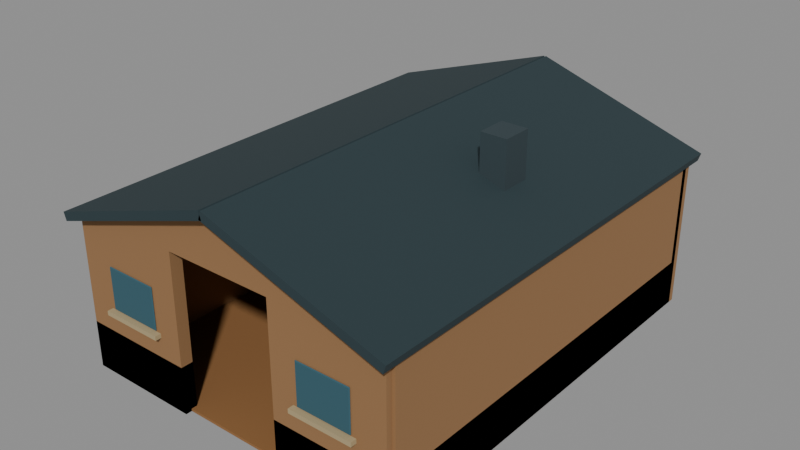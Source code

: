 # Source: building_home.blend  (saved by Blender 5.2.45; exported with 4.5.12 LTS)
import bpy
from mathutils import Matrix  # noqa: F401  (used for matrix-valued properties, if any)

bpy.ops.wm.read_factory_settings(use_empty=True)
scene = bpy.context.scene
scene.name = 'Scene'

# ---- materials (node trees are filled in below, after node groups)
mat_dd_wood_light = bpy.data.materials.new('DD_wood_light')
mat_dd_wood_light.diffuse_color = (0.2738, 0.126, 0.03968, 1.0)
mat_dd_home = bpy.data.materials.new('DD_home')
mat_dd_home.diffuse_color = (0.2957, 0.1549, 0.06372, 1.0)
mat_dd_glass = bpy.data.materials.new('DD_glass')
mat_dd_glass.diffuse_color = (0.03007, 0.1005, 0.1329, 1.0)
mat_dd_cream = bpy.data.materials.new('DD_cream')
mat_dd_cream.diffuse_color = (0.42, 0.3303, 0.1789, 1.0)
mat_dd_roof = bpy.data.materials.new('DD_roof')
mat_dd_roof.diffuse_color = (0.01961, 0.03968, 0.04696, 1.0)
mat_dd_steel = bpy.data.materials.new('DD_steel')
mat_dd_steel.diffuse_color = (0.03007, 0.05088, 0.05925, 1.0)

# ---- material node trees
mat_dd_wood_light.use_nodes = True; mat_dd_wood_light.node_tree.nodes.clear()
_N = mat_dd_wood_light.node_tree.nodes; _L = mat_dd_wood_light.node_tree.links
n0 = _N.new('ShaderNodeBsdfPrincipled'); n0.name = 'Principled BSDF'; n0.location = (-200, 100)
n0.inputs[0].default_value = (0.2738, 0.126, 0.03968, 1.0)
n0.inputs[2].default_value = 0.93
n0.inputs[10].default_value = 0.005
n1 = _N.new('ShaderNodeOutputMaterial'); n1.name = 'Material Output'; n1.location = (200, 100)
_L.new(n0.outputs[0], n1.inputs[0])
n1.is_active_output = True
mat_dd_home.use_nodes = True; mat_dd_home.node_tree.nodes.clear()
_N = mat_dd_home.node_tree.nodes; _L = mat_dd_home.node_tree.links
n0 = _N.new('ShaderNodeBsdfPrincipled'); n0.name = 'Principled BSDF'; n0.location = (-200, 100)
n0.inputs[0].default_value = (0.2957, 0.1549, 0.06372, 1.0)
n0.inputs[2].default_value = 0.93
n0.inputs[10].default_value = 0.005
n1 = _N.new('ShaderNodeOutputMaterial'); n1.name = 'Material Output'; n1.location = (200, 100)
_L.new(n0.outputs[0], n1.inputs[0])
n1.is_active_output = True
mat_dd_glass.use_nodes = True; mat_dd_glass.node_tree.nodes.clear()
_N = mat_dd_glass.node_tree.nodes; _L = mat_dd_glass.node_tree.links
n0 = _N.new('ShaderNodeBsdfPrincipled'); n0.name = 'Principled BSDF'; n0.location = (-200, 100)
n0.inputs[0].default_value = (0.03007, 0.1005, 0.1329, 1.0)
n0.inputs[2].default_value = 0.93
n0.inputs[10].default_value = 0.005
n1 = _N.new('ShaderNodeOutputMaterial'); n1.name = 'Material Output'; n1.location = (200, 100)
_L.new(n0.outputs[0], n1.inputs[0])
n1.is_active_output = True
mat_dd_cream.use_nodes = True; mat_dd_cream.node_tree.nodes.clear()
_N = mat_dd_cream.node_tree.nodes; _L = mat_dd_cream.node_tree.links
n0 = _N.new('ShaderNodeBsdfPrincipled'); n0.name = 'Principled BSDF'; n0.location = (-200, 100)
n0.inputs[0].default_value = (0.42, 0.3303, 0.1789, 1.0)
n0.inputs[2].default_value = 0.93
n0.inputs[10].default_value = 0.005
n1 = _N.new('ShaderNodeOutputMaterial'); n1.name = 'Material Output'; n1.location = (200, 100)
_L.new(n0.outputs[0], n1.inputs[0])
n1.is_active_output = True
mat_dd_roof.use_nodes = True; mat_dd_roof.node_tree.nodes.clear()
_N = mat_dd_roof.node_tree.nodes; _L = mat_dd_roof.node_tree.links
n0 = _N.new('ShaderNodeBsdfPrincipled'); n0.name = 'Principled BSDF'; n0.location = (-200, 100)
n0.inputs[0].default_value = (0.01961, 0.03968, 0.04696, 1.0)
n0.inputs[2].default_value = 0.93
n0.inputs[10].default_value = 0.005
n1 = _N.new('ShaderNodeOutputMaterial'); n1.name = 'Material Output'; n1.location = (200, 100)
_L.new(n0.outputs[0], n1.inputs[0])
n1.is_active_output = True
mat_dd_steel.use_nodes = True; mat_dd_steel.node_tree.nodes.clear()
_N = mat_dd_steel.node_tree.nodes; _L = mat_dd_steel.node_tree.links
n0 = _N.new('ShaderNodeBsdfPrincipled'); n0.name = 'Principled BSDF'; n0.location = (-200, 100)
n0.inputs[0].default_value = (0.03007, 0.05088, 0.05925, 1.0)
n0.inputs[2].default_value = 0.93
n0.inputs[10].default_value = 0.005
n1 = _N.new('ShaderNodeOutputMaterial'); n1.name = 'Material Output'; n1.location = (200, 100)
_L.new(n0.outputs[0], n1.inputs[0])
n1.is_active_output = True

# ---- meshes
me_cube = bpy.data.meshes.new('Cube')
me_cube.from_pydata([(-2.75, -3.5, -0.02), (-2.75, -3.5, 0.02), (-2.75, 3.5, -0.02), (-2.75, 3.5, 0.02), (2.75, -3.5, -0.02), (2.75, -3.5, 0.02), (2.75, 3.5, -0.02), (2.75, 3.5, 0.02)], [], [(0, 1, 3, 2), (2, 3, 7, 6), (6, 7, 5, 4), (4, 5, 1, 0), (2, 6, 4, 0), (7, 3, 1, 5)])
_uv = me_cube.uv_layers.new(name='UVMap')
_uv.uv.foreach_set('vector', [0.375, 0.0, 0.625, 0.0, 0.625, 0.25, 0.375, 0.25, 0.375, 0.25, 0.625, 0.25, 0.625, 0.5, 0.375, 0.5, 0.375, 0.5, 0.625, 0.5, 0.625, 0.75, 0.375, 0.75, 0.375, 0.75, 0.625, 0.75, 0.625, 1.0, 0.375, 1.0, 0.125, 0.5, 0.375, 0.5, 0.375, 0.75, 0.125, 0.75, 0.625, 0.5, 0.875, 0.5, 0.875, 0.75, 0.625, 0.75])
me_cube.materials.append(mat_dd_wood_light)
me_cube.update()
me_cube_001 = bpy.data.meshes.new('Cube.001')
me_cube_001.from_pydata([(-2.85, -0.1, -1.3), (-2.85, -0.1, 1.3), (-2.85, 0.1, -1.3), (-2.85, 0.1, 1.3), (2.85, -0.1, -1.3), (2.85, -0.1, 1.3), (2.85, 0.1, -1.3), (2.85, 0.1, 1.3)], [], [(0, 1, 3, 2), (2, 3, 7, 6), (6, 7, 5, 4), (4, 5, 1, 0), (2, 6, 4, 0), (7, 3, 1, 5)])
_uv = me_cube_001.uv_layers.new(name='UVMap')
_uv.uv.foreach_set('vector', [0.375, 0.0, 0.625, 0.0, 0.625, 0.25, 0.375, 0.25, 0.375, 0.25, 0.625, 0.25, 0.625, 0.5, 0.375, 0.5, 0.375, 0.5, 0.625, 0.5, 0.625, 0.75, 0.375, 0.75, 0.375, 0.75, 0.625, 0.75, 0.625, 1.0, 0.375, 1.0, 0.125, 0.5, 0.375, 0.5, 0.375, 0.75, 0.125, 0.75, 0.625, 0.5, 0.875, 0.5, 0.875, 0.75, 0.625, 0.75])
me_cube_001.materials.append(mat_dd_home)
me_cube_001.update()
me_cube_002 = bpy.data.meshes.new('Cube.002')
me_cube_002.from_pydata([(-0.1, -3.5, -1.3), (-0.1, -3.5, 1.3), (-0.1, 3.5, -1.3), (-0.1, 3.5, 1.3), (0.1, -3.5, -1.3), (0.1, -3.5, 1.3), (0.1, 3.5, -1.3), (0.1, 3.5, 1.3)], [], [(0, 1, 3, 2), (2, 3, 7, 6), (6, 7, 5, 4), (4, 5, 1, 0), (2, 6, 4, 0), (7, 3, 1, 5)])
_uv = me_cube_002.uv_layers.new(name='UVMap')
_uv.uv.foreach_set('vector', [0.375, 0.0, 0.625, 0.0, 0.625, 0.25, 0.375, 0.25, 0.375, 0.25, 0.625, 0.25, 0.625, 0.5, 0.375, 0.5, 0.375, 0.5, 0.625, 0.5, 0.625, 0.75, 0.375, 0.75, 0.375, 0.75, 0.625, 0.75, 0.625, 1.0, 0.375, 1.0, 0.125, 0.5, 0.375, 0.5, 0.375, 0.75, 0.125, 0.75, 0.625, 0.5, 0.875, 0.5, 0.875, 0.75, 0.625, 0.75])
me_cube_002.materials.append(mat_dd_home)
me_cube_002.update()
me_cube_003 = bpy.data.meshes.new('Cube.003')
me_cube_003.from_pydata([(-0.1, -3.5, -1.3), (-0.1, -3.5, 1.3), (-0.1, 3.5, -1.3), (-0.1, 3.5, 1.3), (0.1, -3.5, -1.3), (0.1, -3.5, 1.3), (0.1, 3.5, -1.3), (0.1, 3.5, 1.3)], [], [(0, 1, 3, 2), (2, 3, 7, 6), (6, 7, 5, 4), (4, 5, 1, 0), (2, 6, 4, 0), (7, 3, 1, 5)])
_uv = me_cube_003.uv_layers.new(name='UVMap')
_uv.uv.foreach_set('vector', [0.375, 0.0, 0.625, 0.0, 0.625, 0.25, 0.375, 0.25, 0.375, 0.25, 0.625, 0.25, 0.625, 0.5, 0.375, 0.5, 0.375, 0.5, 0.625, 0.5, 0.625, 0.75, 0.375, 0.75, 0.375, 0.75, 0.625, 0.75, 0.625, 1.0, 0.375, 1.0, 0.125, 0.5, 0.375, 0.5, 0.375, 0.75, 0.125, 0.75, 0.625, 0.5, 0.875, 0.5, 0.875, 0.75, 0.625, 0.75])
me_cube_003.materials.append(mat_dd_home)
me_cube_003.update()
me_cube_004 = bpy.data.meshes.new('Cube.004')
me_cube_004.from_pydata([(-0.1, -3.5, -0.39), (-0.1, -3.5, 0.39), (-0.1, 3.5, -0.39), (-0.1, 3.5, 0.39), (0.1, -3.5, -0.39), (0.1, -3.5, 0.39), (0.1, 3.5, -0.39), (0.1, 3.5, 0.39)], [], [(0, 1, 3, 2), (2, 3, 7, 6), (6, 7, 5, 4), (4, 5, 1, 0), (2, 6, 4, 0), (7, 3, 1, 5)])
_uv = me_cube_004.uv_layers.new(name='UVMap')
_uv.uv.foreach_set('vector', [0.375, 0.0, 0.625, 0.0, 0.625, 0.25, 0.375, 0.25, 0.375, 0.25, 0.625, 0.25, 0.625, 0.5, 0.375, 0.5, 0.375, 0.5, 0.625, 0.5, 0.625, 0.75, 0.375, 0.75, 0.375, 0.75, 0.625, 0.75, 0.625, 1.0, 0.375, 1.0, 0.125, 0.5, 0.375, 0.5, 0.375, 0.75, 0.125, 0.75, 0.625, 0.5, 0.875, 0.5, 0.875, 0.75, 0.625, 0.75])
me_cube_004.materials.append(mat_dd_home)
me_cube_004.update()
me_cube_005 = bpy.data.meshes.new('Cube.005')
me_cube_005.from_pydata([(-0.95, -0.1, -1.3), (-0.95, -0.1, 1.3), (-0.95, 0.1, -1.3), (-0.95, 0.1, 1.3), (0.95, -0.1, -1.3), (0.95, -0.1, 1.3), (0.95, 0.1, -1.3), (0.95, 0.1, 1.3)], [], [(0, 1, 3, 2), (2, 3, 7, 6), (6, 7, 5, 4), (4, 5, 1, 0), (2, 6, 4, 0), (7, 3, 1, 5)])
_uv = me_cube_005.uv_layers.new(name='UVMap')
_uv.uv.foreach_set('vector', [0.375, 0.0, 0.625, 0.0, 0.625, 0.25, 0.375, 0.25, 0.375, 0.25, 0.625, 0.25, 0.625, 0.5, 0.375, 0.5, 0.375, 0.5, 0.625, 0.5, 0.625, 0.75, 0.375, 0.75, 0.375, 0.75, 0.625, 0.75, 0.625, 1.0, 0.375, 1.0, 0.125, 0.5, 0.375, 0.5, 0.375, 0.75, 0.125, 0.75, 0.625, 0.5, 0.875, 0.5, 0.875, 0.75, 0.625, 0.75])
me_cube_005.materials.append(mat_dd_home)
me_cube_005.update()
me_cube_006 = bpy.data.meshes.new('Cube.006')
me_cube_006.from_pydata([(-0.95, -0.1, -0.39), (-0.95, -0.1, 0.39), (-0.95, 0.1, -0.39), (-0.95, 0.1, 0.39), (0.95, -0.1, -0.39), (0.95, -0.1, 0.39), (0.95, 0.1, -0.39), (0.95, 0.1, 0.39)], [], [(0, 1, 3, 2), (2, 3, 7, 6), (6, 7, 5, 4), (4, 5, 1, 0), (2, 6, 4, 0), (7, 3, 1, 5)])
_uv = me_cube_006.uv_layers.new(name='UVMap')
_uv.uv.foreach_set('vector', [0.375, 0.0, 0.625, 0.0, 0.625, 0.25, 0.375, 0.25, 0.375, 0.25, 0.625, 0.25, 0.625, 0.5, 0.375, 0.5, 0.375, 0.5, 0.625, 0.5, 0.625, 0.75, 0.375, 0.75, 0.375, 0.75, 0.625, 0.75, 0.625, 1.0, 0.375, 1.0, 0.125, 0.5, 0.375, 0.5, 0.375, 0.75, 0.125, 0.75, 0.625, 0.5, 0.875, 0.5, 0.875, 0.75, 0.625, 0.75])
me_cube_006.materials.append(mat_dd_home)
me_cube_006.update()
me_cube_007 = bpy.data.meshes.new('Cube.007')
me_cube_007.from_pydata([(-0.4375, -9.313e-10, -0.35), (-0.4375, -0.0125, -0.3375), (-0.45, -9.313e-10, -0.3375), (-0.4375, -0.0125, 0.3375), (-0.4375, -9.313e-10, 0.35), (-0.45, -9.313e-10, 0.3375), (-0.4375, 9.313e-10, -0.35), (-0.45, 9.313e-10, -0.3375), (-0.4375, 0.0125, -0.3375), (-0.4375, 9.313e-10, 0.35), (-0.4375, 0.0125, 0.3375), (-0.45, 9.313e-10, 0.3375), (0.4375, -9.313e-10, -0.35), (0.45, -9.313e-10, -0.3375), (0.4375, -0.0125, -0.3375), (0.4375, -9.313e-10, 0.35), (0.4375, -0.0125, 0.3375), (0.45, -9.313e-10, 0.3375), (0.4375, 9.313e-10, -0.35), (0.4375, 0.0125, -0.3375), (0.45, 9.313e-10, -0.3375), (0.4375, 9.313e-10, 0.35), (0.45, 9.313e-10, 0.3375), (0.4375, 0.0125, 0.3375)], [], [(0, 1, 2), (3, 4, 5), (6, 7, 8), (9, 10, 11), (12, 13, 14), (15, 16, 17), (18, 19, 20), (21, 22, 23), (6, 0, 2, 7), (1, 3, 5, 2), (4, 9, 11, 5), (10, 8, 7, 11), (18, 6, 8, 19), (9, 21, 23, 10), (22, 20, 19, 23), (12, 18, 20, 13), (21, 15, 17, 22), (16, 14, 13, 17), (0, 12, 14, 1), (15, 4, 3, 16), (6, 18, 12, 0), (2, 5, 11, 7), (14, 16, 3, 1), (21, 9, 4, 15), (8, 10, 23, 19), (20, 22, 17, 13)])
_uv = me_cube_007.uv_layers.new(name='UVMap')
_uv.uv.foreach_set('vector', [0.1285, 0.625, 0.1285, 0.75, 0.125, 0.625, 0.6205, 0.9965, 0.625, 0.9965, 0.6205, 1.0, 0.1285, 0.625, 0.125, 0.625, 0.1285, 0.5, 0.625, 0.2106, 0.6205, 0.2535, 0.6205, 0.1562, 0.3715, 0.625, 0.3783, 0.625, 0.3755, 0.7517, 0.6267, 0.6892, 0.6205, 0.7535, 0.6205, 0.6562, 0.3715, 0.625, 0.3755, 0.4983, 0.3783, 0.625, 0.6267, 0.5929, 0.6205, 0.625, 0.6205, 0.4974, 0.1285, 0.625, 0.1285, 0.625, 0.125, 0.625, 0.125, 0.625, 0.3795, 0.0, 0.6205, 0.0, 0.6205, 0.125, 0.3795, 0.125, 0.625, 0.125, 0.625, 0.2106, 0.6205, 0.1562, 0.6205, 0.125, 0.6205, 0.2535, 0.3795, 0.2535, 0.3795, 0.125, 0.6205, 0.1562, 0.3715, 0.625, 0.1285, 0.625, 0.1285, 0.5, 0.3755, 0.4983, 0.625, 0.2106, 0.6267, 0.5929, 0.6205, 0.4974, 0.6205, 0.2535, 0.6205, 0.625, 0.3783, 0.625, 0.3755, 0.4983, 0.6205, 0.4974, 0.3715, 0.625, 0.3715, 0.625, 0.3783, 0.625, 0.3783, 0.625, 0.6267, 0.5929, 0.6267, 0.6892, 0.6205, 0.6562, 0.6205, 0.625, 0.6205, 0.7535, 0.3755, 0.7517, 0.3783, 0.625, 0.6205, 0.6562, 0.1285, 0.625, 0.3715, 0.625, 0.3755, 0.7517, 0.1285, 0.75, 0.6267, 0.6892, 0.625, 0.9965, 0.6205, 0.9965, 0.6205, 0.7535, 0.1285, 0.625, 0.3715, 0.625, 0.3715, 0.625, 0.1285, 0.625, 0.3795, 0.125, 0.6205, 0.125, 0.6205, 0.1562, 0.3795, 0.125, 0.3755, 0.7517, 0.6205, 0.7535, 0.6205, 0.9965, 0.3795, 0.9965, 0.6267, 0.5929, 0.8715, 0.625, 0.8715, 0.625, 0.6267, 0.6892, 0.3795, 0.2535, 0.6205, 0.2535, 0.6205, 0.4974, 0.3755, 0.4983, 0.3783, 0.625, 0.6205, 0.625, 0.6205, 0.6562, 0.3783, 0.625])
me_cube_007.materials.append(mat_dd_glass)
me_cube_007.update()
me_cube_008 = bpy.data.meshes.new('Cube.008')
me_cube_008.from_pydata([(-0.525, -0.05, -0.035), (-0.525, -0.05, 0.035), (-0.525, 0.05, -0.035), (-0.525, 0.05, 0.035), (0.525, -0.05, -0.035), (0.525, -0.05, 0.035), (0.525, 0.05, -0.035), (0.525, 0.05, 0.035)], [], [(0, 1, 3, 2), (2, 3, 7, 6), (6, 7, 5, 4), (4, 5, 1, 0), (2, 6, 4, 0), (7, 3, 1, 5)])
_uv = me_cube_008.uv_layers.new(name='UVMap')
_uv.uv.foreach_set('vector', [0.375, 0.0, 0.625, 0.0, 0.625, 0.25, 0.375, 0.25, 0.375, 0.25, 0.625, 0.25, 0.625, 0.5, 0.375, 0.5, 0.375, 0.5, 0.625, 0.5, 0.625, 0.75, 0.375, 0.75, 0.375, 0.75, 0.625, 0.75, 0.625, 1.0, 0.375, 1.0, 0.125, 0.5, 0.375, 0.5, 0.375, 0.75, 0.125, 0.75, 0.625, 0.5, 0.875, 0.5, 0.875, 0.75, 0.625, 0.75])
me_cube_008.materials.append(mat_dd_cream)
me_cube_008.update()
me_cube_009 = bpy.data.meshes.new('Cube.009')
me_cube_009.from_pydata([(-0.95, -0.1, -1.3), (-0.95, -0.1, 1.3), (-0.95, 0.1, -1.3), (-0.95, 0.1, 1.3), (0.95, -0.1, -1.3), (0.95, -0.1, 1.3), (0.95, 0.1, -1.3), (0.95, 0.1, 1.3)], [], [(0, 1, 3, 2), (2, 3, 7, 6), (6, 7, 5, 4), (4, 5, 1, 0), (2, 6, 4, 0), (7, 3, 1, 5)])
_uv = me_cube_009.uv_layers.new(name='UVMap')
_uv.uv.foreach_set('vector', [0.375, 0.0, 0.625, 0.0, 0.625, 0.25, 0.375, 0.25, 0.375, 0.25, 0.625, 0.25, 0.625, 0.5, 0.375, 0.5, 0.375, 0.5, 0.625, 0.5, 0.625, 0.75, 0.375, 0.75, 0.375, 0.75, 0.625, 0.75, 0.625, 1.0, 0.375, 1.0, 0.125, 0.5, 0.375, 0.5, 0.375, 0.75, 0.125, 0.75, 0.625, 0.5, 0.875, 0.5, 0.875, 0.75, 0.625, 0.75])
me_cube_009.materials.append(mat_dd_home)
me_cube_009.update()
me_cube_010 = bpy.data.meshes.new('Cube.010')
me_cube_010.from_pydata([(-0.95, -0.1, -0.39), (-0.95, -0.1, 0.39), (-0.95, 0.1, -0.39), (-0.95, 0.1, 0.39), (0.95, -0.1, -0.39), (0.95, -0.1, 0.39), (0.95, 0.1, -0.39), (0.95, 0.1, 0.39)], [], [(0, 1, 3, 2), (2, 3, 7, 6), (6, 7, 5, 4), (4, 5, 1, 0), (2, 6, 4, 0), (7, 3, 1, 5)])
_uv = me_cube_010.uv_layers.new(name='UVMap')
_uv.uv.foreach_set('vector', [0.375, 0.0, 0.625, 0.0, 0.625, 0.25, 0.375, 0.25, 0.375, 0.25, 0.625, 0.25, 0.625, 0.5, 0.375, 0.5, 0.375, 0.5, 0.625, 0.5, 0.625, 0.75, 0.375, 0.75, 0.375, 0.75, 0.625, 0.75, 0.625, 1.0, 0.375, 1.0, 0.125, 0.5, 0.375, 0.5, 0.375, 0.75, 0.125, 0.75, 0.625, 0.5, 0.875, 0.5, 0.875, 0.75, 0.625, 0.75])
me_cube_010.materials.append(mat_dd_home)
me_cube_010.update()
me_cube_011 = bpy.data.meshes.new('Cube.011')
me_cube_011.from_pydata([(-0.4375, -9.313e-10, -0.35), (-0.4375, -0.0125, -0.3375), (-0.45, -9.313e-10, -0.3375), (-0.4375, -0.0125, 0.3375), (-0.4375, -9.313e-10, 0.35), (-0.45, -9.313e-10, 0.3375), (-0.4375, 9.313e-10, -0.35), (-0.45, 9.313e-10, -0.3375), (-0.4375, 0.0125, -0.3375), (-0.4375, 9.313e-10, 0.35), (-0.4375, 0.0125, 0.3375), (-0.45, 9.313e-10, 0.3375), (0.4375, -9.313e-10, -0.35), (0.45, -9.313e-10, -0.3375), (0.4375, -0.0125, -0.3375), (0.4375, -9.313e-10, 0.35), (0.4375, -0.0125, 0.3375), (0.45, -9.313e-10, 0.3375), (0.4375, 9.313e-10, -0.35), (0.4375, 0.0125, -0.3375), (0.45, 9.313e-10, -0.3375), (0.4375, 9.313e-10, 0.35), (0.45, 9.313e-10, 0.3375), (0.4375, 0.0125, 0.3375)], [], [(0, 1, 2), (3, 4, 5), (6, 7, 8), (9, 10, 11), (12, 13, 14), (15, 16, 17), (18, 19, 20), (21, 22, 23), (6, 0, 2, 7), (1, 3, 5, 2), (4, 9, 11, 5), (10, 8, 7, 11), (18, 6, 8, 19), (9, 21, 23, 10), (22, 20, 19, 23), (12, 18, 20, 13), (21, 15, 17, 22), (16, 14, 13, 17), (0, 12, 14, 1), (15, 4, 3, 16), (6, 18, 12, 0), (2, 5, 11, 7), (14, 16, 3, 1), (21, 9, 4, 15), (8, 10, 23, 19), (20, 22, 17, 13)])
_uv = me_cube_011.uv_layers.new(name='UVMap')
_uv.uv.foreach_set('vector', [0.1285, 0.625, 0.1285, 0.75, 0.125, 0.625, 0.6205, 0.9965, 0.625, 0.9965, 0.6205, 1.0, 0.1285, 0.625, 0.125, 0.625, 0.1285, 0.5, 0.625, 0.2106, 0.6205, 0.2535, 0.6205, 0.1562, 0.3715, 0.625, 0.3783, 0.625, 0.3755, 0.7517, 0.6267, 0.6892, 0.6205, 0.7535, 0.6205, 0.6562, 0.3715, 0.625, 0.3755, 0.4983, 0.3783, 0.625, 0.6267, 0.5929, 0.6205, 0.625, 0.6205, 0.4974, 0.1285, 0.625, 0.1285, 0.625, 0.125, 0.625, 0.125, 0.625, 0.3795, 0.0, 0.6205, 0.0, 0.6205, 0.125, 0.3795, 0.125, 0.625, 0.125, 0.625, 0.2106, 0.6205, 0.1562, 0.6205, 0.125, 0.6205, 0.2535, 0.3795, 0.2535, 0.3795, 0.125, 0.6205, 0.1562, 0.3715, 0.625, 0.1285, 0.625, 0.1285, 0.5, 0.3755, 0.4983, 0.625, 0.2106, 0.6267, 0.5929, 0.6205, 0.4974, 0.6205, 0.2535, 0.6205, 0.625, 0.3783, 0.625, 0.3755, 0.4983, 0.6205, 0.4974, 0.3715, 0.625, 0.3715, 0.625, 0.3783, 0.625, 0.3783, 0.625, 0.6267, 0.5929, 0.6267, 0.6892, 0.6205, 0.6562, 0.6205, 0.625, 0.6205, 0.7535, 0.3755, 0.7517, 0.3783, 0.625, 0.6205, 0.6562, 0.1285, 0.625, 0.3715, 0.625, 0.3755, 0.7517, 0.1285, 0.75, 0.6267, 0.6892, 0.625, 0.9965, 0.6205, 0.9965, 0.6205, 0.7535, 0.1285, 0.625, 0.3715, 0.625, 0.3715, 0.625, 0.1285, 0.625, 0.3795, 0.125, 0.6205, 0.125, 0.6205, 0.1562, 0.3795, 0.125, 0.3755, 0.7517, 0.6205, 0.7535, 0.6205, 0.9965, 0.3795, 0.9965, 0.6267, 0.5929, 0.8715, 0.625, 0.8715, 0.625, 0.6267, 0.6892, 0.3795, 0.2535, 0.6205, 0.2535, 0.6205, 0.4974, 0.3755, 0.4983, 0.3783, 0.625, 0.6205, 0.625, 0.6205, 0.6562, 0.3783, 0.625])
me_cube_011.materials.append(mat_dd_glass)
me_cube_011.update()
me_cube_012 = bpy.data.meshes.new('Cube.012')
me_cube_012.from_pydata([(-0.525, -0.05, -0.035), (-0.525, -0.05, 0.035), (-0.525, 0.05, -0.035), (-0.525, 0.05, 0.035), (0.525, -0.05, -0.035), (0.525, -0.05, 0.035), (0.525, 0.05, -0.035), (0.525, 0.05, 0.035)], [], [(0, 1, 3, 2), (2, 3, 7, 6), (6, 7, 5, 4), (4, 5, 1, 0), (2, 6, 4, 0), (7, 3, 1, 5)])
_uv = me_cube_012.uv_layers.new(name='UVMap')
_uv.uv.foreach_set('vector', [0.375, 0.0, 0.625, 0.0, 0.625, 0.25, 0.375, 0.25, 0.375, 0.25, 0.625, 0.25, 0.625, 0.5, 0.375, 0.5, 0.375, 0.5, 0.625, 0.5, 0.625, 0.75, 0.375, 0.75, 0.375, 0.75, 0.625, 0.75, 0.625, 1.0, 0.375, 1.0, 0.125, 0.5, 0.375, 0.5, 0.375, 0.75, 0.125, 0.75, 0.625, 0.5, 0.875, 0.5, 0.875, 0.75, 0.625, 0.75])
me_cube_012.materials.append(mat_dd_cream)
me_cube_012.update()
me_cube_013 = bpy.data.meshes.new('Cube.013')
me_cube_013.from_pydata([(-1.54, -3.775, -0.07), (-1.54, -3.775, 0.07), (-1.54, 3.775, -0.07), (-1.54, 3.775, 0.07), (1.54, -3.775, -0.07), (1.54, -3.775, 0.07), (1.54, 3.775, -0.07), (1.54, 3.775, 0.07)], [], [(0, 1, 3, 2), (2, 3, 7, 6), (6, 7, 5, 4), (4, 5, 1, 0), (2, 6, 4, 0), (7, 3, 1, 5)])
_uv = me_cube_013.uv_layers.new(name='UVMap')
_uv.uv.foreach_set('vector', [0.375, 0.0, 0.625, 0.0, 0.625, 0.25, 0.375, 0.25, 0.375, 0.25, 0.625, 0.25, 0.625, 0.5, 0.375, 0.5, 0.375, 0.5, 0.625, 0.5, 0.625, 0.75, 0.375, 0.75, 0.375, 0.75, 0.625, 0.75, 0.625, 1.0, 0.375, 1.0, 0.125, 0.5, 0.375, 0.5, 0.375, 0.75, 0.125, 0.75, 0.625, 0.5, 0.875, 0.5, 0.875, 0.75, 0.625, 0.75])
me_cube_013.materials.append(mat_dd_roof)
me_cube_013.update()
me_cube_014 = bpy.data.meshes.new('Cube.014')
me_cube_014.from_pydata([(-1.54, -3.775, -0.07), (-1.54, -3.775, 0.07), (-1.54, 3.775, -0.07), (-1.54, 3.775, 0.07), (1.54, -3.775, -0.07), (1.54, -3.775, 0.07), (1.54, 3.775, -0.07), (1.54, 3.775, 0.07)], [], [(0, 1, 3, 2), (2, 3, 7, 6), (6, 7, 5, 4), (4, 5, 1, 0), (2, 6, 4, 0), (7, 3, 1, 5)])
_uv = me_cube_014.uv_layers.new(name='UVMap')
_uv.uv.foreach_set('vector', [0.375, 0.0, 0.625, 0.0, 0.625, 0.25, 0.375, 0.25, 0.375, 0.25, 0.625, 0.25, 0.625, 0.5, 0.375, 0.5, 0.375, 0.5, 0.625, 0.5, 0.625, 0.75, 0.375, 0.75, 0.375, 0.75, 0.625, 0.75, 0.625, 1.0, 0.375, 1.0, 0.125, 0.5, 0.375, 0.5, 0.375, 0.75, 0.125, 0.75, 0.625, 0.5, 0.875, 0.5, 0.875, 0.75, 0.625, 0.75])
me_cube_014.materials.append(mat_dd_roof)
me_cube_014.update()
me_dd_gable = bpy.data.meshes.new('DD_Gable')
me_dd_gable.from_pydata([(-2.85, -0.101, 2.6), (2.85, -0.101, 2.6), (0.0, -0.101, 3.49)], [], [(0, 1, 2)])
me_dd_gable.materials.append(mat_dd_home)
me_dd_gable.update()
me_dd_gable_001 = bpy.data.meshes.new('DD_Gable.001')
me_dd_gable_001.from_pydata([(-2.85, 7.101, 2.6), (2.85, 7.101, 2.6), (0.0, 7.101, 3.49)], [], [(2, 1, 0)])
me_dd_gable_001.materials.append(mat_dd_home)
me_dd_gable_001.update()
me_cube_015 = bpy.data.meshes.new('Cube.015')
me_cube_015.from_pydata([(-0.22, -0.25, -0.475), (-0.22, -0.25, 0.475), (-0.22, 0.25, -0.475), (-0.22, 0.25, 0.475), (0.22, -0.25, -0.475), (0.22, -0.25, 0.475), (0.22, 0.25, -0.475), (0.22, 0.25, 0.475)], [], [(0, 1, 3, 2), (2, 3, 7, 6), (6, 7, 5, 4), (4, 5, 1, 0), (2, 6, 4, 0), (7, 3, 1, 5)])
_uv = me_cube_015.uv_layers.new(name='UVMap')
_uv.uv.foreach_set('vector', [0.375, 0.0, 0.625, 0.0, 0.625, 0.25, 0.375, 0.25, 0.375, 0.25, 0.625, 0.25, 0.625, 0.5, 0.375, 0.5, 0.375, 0.5, 0.625, 0.5, 0.625, 0.75, 0.375, 0.75, 0.375, 0.75, 0.625, 0.75, 0.625, 1.0, 0.375, 1.0, 0.125, 0.5, 0.375, 0.5, 0.375, 0.75, 0.125, 0.75, 0.625, 0.5, 0.875, 0.5, 0.875, 0.75, 0.625, 0.75])
me_cube_015.materials.append(mat_dd_steel)
me_cube_015.update()

# ---- objects
ob_dd_keep_floor = bpy.data.objects.new('DD_Keep_Floor', me_cube)
ob_dd_keep_back = bpy.data.objects.new('DD_Keep_Back', me_cube_001)
ob_dd_keep_west = bpy.data.objects.new('DD_Keep_West', me_cube_002)
ob_dd_hide_east = bpy.data.objects.new('DD_Hide_East', me_cube_003)
ob_dd_cut_east = bpy.data.objects.new('DD_Cut_East', me_cube_004)
ob_dd_hide_front__1 = bpy.data.objects.new('DD_Hide_Front_-1', me_cube_005)
ob_dd_cut_front__1 = bpy.data.objects.new('DD_Cut_Front_-1', me_cube_006)
ob_dd_hide_window__1 = bpy.data.objects.new('DD_Hide_Window_-1', me_cube_007)
ob_dd_hide_sill__1 = bpy.data.objects.new('DD_Hide_Sill_-1', me_cube_008)
ob_dd_hide_front_1 = bpy.data.objects.new('DD_Hide_Front_1', me_cube_009)
ob_dd_cut_front_1 = bpy.data.objects.new('DD_Cut_Front_1', me_cube_010)
ob_dd_hide_window_1 = bpy.data.objects.new('DD_Hide_Window_1', me_cube_011)
ob_dd_hide_sill_1 = bpy.data.objects.new('DD_Hide_Sill_1', me_cube_012)
ob_dd_hide_roof__1 = bpy.data.objects.new('DD_Hide_Roof_-1', me_cube_013)
ob_dd_hide_roof_1 = bpy.data.objects.new('DD_Hide_Roof_1', me_cube_014)
ob_dd_hide_gable_true = bpy.data.objects.new('DD_Hide_Gable_True', me_dd_gable)
ob_dd_hide_gable_false = bpy.data.objects.new('DD_Hide_Gable_False', me_dd_gable_001)
ob_dd_hide_chimney = bpy.data.objects.new('DD_Hide_Chimney', me_cube_015)

# ---- transforms, parenting, visibility, modifiers, constraints
ob_dd_keep_floor.location = (0.0, 3.5, 0.02)
ob_dd_keep_back.location = (0.0, 7.0, 1.3)
ob_dd_keep_west.location = (-2.75, 3.5, 1.3)
ob_dd_hide_east.location = (2.75, 3.5, 1.3)
ob_dd_cut_east.location = (2.75, 3.5, 0.39)
ob_dd_hide_front__1.location = (-1.85, 0.0, 1.3)
ob_dd_cut_front__1.location = (-1.85, 0.0, 0.39)
ob_dd_hide_window__1.location = (-1.8, -0.112, 1.55)
ob_dd_hide_sill__1.location = (-1.8, -0.15, 1.15)
ob_dd_hide_front_1.location = (1.85, 0.0, 1.3)
ob_dd_cut_front_1.location = (1.85, 0.0, 0.39)
ob_dd_hide_window_1.location = (1.8, -0.112, 1.55)
ob_dd_hide_sill_1.location = (1.8, -0.15, 1.15)
ob_dd_hide_roof__1.location = (-1.46, 3.5, 3.0)
ob_dd_hide_roof__1.rotation_euler = (0.0, -0.3142, 0.0)
ob_dd_hide_roof_1.location = (1.46, 3.5, 3.0)
ob_dd_hide_roof_1.rotation_euler = (0.0, 0.3142, 0.0)
ob_dd_hide_gable_true.location = (0.0, 0.0, 0.0)
ob_dd_hide_gable_false.location = (0.0, 0.0, 0.0)
ob_dd_hide_chimney.location = (1.6, 3.8, 3.25)

# ---- collection membership
scene.collection.objects.link(ob_dd_keep_floor)
scene.collection.objects.link(ob_dd_keep_back)
scene.collection.objects.link(ob_dd_keep_west)
scene.collection.objects.link(ob_dd_hide_east)
scene.collection.objects.link(ob_dd_cut_east)
scene.collection.objects.link(ob_dd_hide_front__1)
scene.collection.objects.link(ob_dd_cut_front__1)
scene.collection.objects.link(ob_dd_hide_window__1)
scene.collection.objects.link(ob_dd_hide_sill__1)
scene.collection.objects.link(ob_dd_hide_front_1)
scene.collection.objects.link(ob_dd_cut_front_1)
scene.collection.objects.link(ob_dd_hide_window_1)
scene.collection.objects.link(ob_dd_hide_sill_1)
scene.collection.objects.link(ob_dd_hide_roof__1)
scene.collection.objects.link(ob_dd_hide_roof_1)
scene.collection.objects.link(ob_dd_hide_gable_true)
scene.collection.objects.link(ob_dd_hide_gable_false)
scene.collection.objects.link(ob_dd_hide_chimney)

# ---- scene / render settings (as saved in the file)
scene.frame_start = 1; scene.frame_end = 250; scene.frame_set(0)
scene.render.engine = 'BLENDER_EEVEE_NEXT'
scene.render.fps = 30
scene.render.bake_bias = 0.0
scene.render.bake_samples = 0
scene.render.compositor_device = 'GPU'
scene.eevee.use_volume_custom_range = False
scene.eevee.fast_gi_thickness_near = 0.1
scene.eevee.fast_gi_thickness_far = 0.0
scene.eevee.ray_tracing_options.screen_trace_thickness = 0.1
bpy.context.view_layer.update()

# ---- added for rendering (the .blend has no active camera and no usable light): camera, sun + grey world if the file has none
cam_auto = bpy.data.cameras.new('AutoCamera')
cam_auto.lens = 50.0
cam_auto.sensor_width = 36.0
cam_auto.clip_end = 1000.0
ob_auto_camera = bpy.data.objects.new('AutoCamera', cam_auto)
scene.collection.objects.link(ob_auto_camera)
ob_auto_camera.location = (9.50777, -7.90933, 9.46872)
ob_auto_camera.rotation_euler = (1.09748, -7.21219e-08, 0.694738)
scene.camera = ob_auto_camera
light_auto_sun = bpy.data.lights.new('AutoSun', 'SUN')
light_auto_sun.energy = 3.0
light_auto_sun.angle = 0.0523599
ob_auto_sun = bpy.data.objects.new('AutoSun', light_auto_sun)
scene.collection.objects.link(ob_auto_sun)
ob_auto_sun.rotation_euler = (0.872665, 0.174533, 0.523599)
if scene.world is None:
    world_auto = bpy.data.worlds.new('AutoWorld')
    world_auto.color = (0.3, 0.3, 0.3)
    scene.world = world_auto
bpy.context.view_layer.update()
